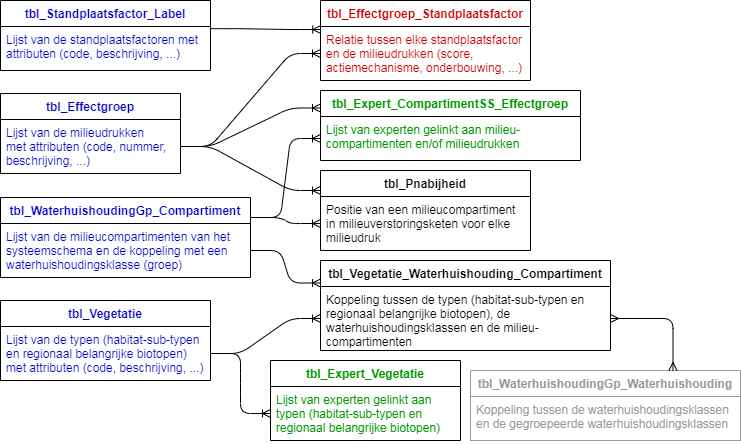

The diagram above was exported from draw.io. Its source (the exported page's mxGraphModel, read from the mxfile embedded in the PNG):
<mxGraphModel dx="854" dy="455" grid="1" gridSize="10" guides="1" tooltips="1" connect="1" arrows="1" fold="1" page="1" pageScale="1" pageWidth="827" pageHeight="1169" math="0" shadow="0">
  <root>
    <mxCell id="0" />
    <mxCell id="1" parent="0" />
    <mxCell id="PeCgLWl3ngPi2EAbLk3v-14" value="tbl_Effectgroep" style="swimlane;fontStyle=1;childLayout=stackLayout;horizontal=1;startSize=26;horizontalStack=0;resizeParent=1;resizeParentMax=0;resizeLast=0;collapsible=1;marginBottom=0;align=center;fontSize=12;fontColor=#0000CC;" parent="1" vertex="1">
      <mxGeometry x="30" y="113" width="180" height="80" as="geometry" />
    </mxCell>
    <mxCell id="PeCgLWl3ngPi2EAbLk3v-15" value="Lijst van de milieudrukken&#10;met attributen (code, nummer, &#10;beschrijving, ...) &#10;" style="text;strokeColor=none;fillColor=none;spacingLeft=4;spacingRight=4;overflow=hidden;rotatable=0;points=[[0,0.5],[1,0.5]];portConstraint=eastwest;fontSize=12;fontColor=#0000CC;" parent="PeCgLWl3ngPi2EAbLk3v-14" vertex="1">
      <mxGeometry y="26" width="180" height="54" as="geometry" />
    </mxCell>
    <mxCell id="PeCgLWl3ngPi2EAbLk3v-18" value="tbl_Effectgroep_Standplaatsfactor" style="swimlane;fontStyle=1;childLayout=stackLayout;horizontal=1;startSize=26;horizontalStack=0;resizeParent=1;resizeParentMax=0;resizeLast=0;collapsible=1;marginBottom=0;align=center;fontSize=12;fontColor=#CC0000;" parent="1" vertex="1">
      <mxGeometry x="350" y="20" width="210" height="80" as="geometry" />
    </mxCell>
    <mxCell id="PeCgLWl3ngPi2EAbLk3v-19" value="Relatie tussen elke standplaatsfactor &#10;en de milieudrukken (score, &#10;actiemechanisme, onderbouwing, ...)&#10;" style="text;strokeColor=none;fillColor=none;spacingLeft=4;spacingRight=4;overflow=hidden;rotatable=0;points=[[0,0.5],[1,0.5]];portConstraint=eastwest;fontSize=12;fontColor=#CC0000;" parent="PeCgLWl3ngPi2EAbLk3v-18" vertex="1">
      <mxGeometry y="26" width="210" height="54" as="geometry" />
    </mxCell>
    <mxCell id="PeCgLWl3ngPi2EAbLk3v-20" value="tbl_Expert_CompartimentSS_Effectgroep" style="swimlane;fontStyle=1;childLayout=stackLayout;horizontal=1;startSize=26;horizontalStack=0;resizeParent=1;resizeParentMax=0;resizeLast=0;collapsible=1;marginBottom=0;align=center;fontSize=12;fontColor=#009900;" parent="1" vertex="1">
      <mxGeometry x="350" y="110" width="260" height="70" as="geometry" />
    </mxCell>
    <mxCell id="PeCgLWl3ngPi2EAbLk3v-21" value="Lijst van experten gelinkt aan milieu-&#10;compartimenten en/of milieudrukken" style="text;strokeColor=none;fillColor=none;spacingLeft=4;spacingRight=4;overflow=hidden;rotatable=0;points=[[0,0.5],[1,0.5]];portConstraint=eastwest;fontSize=12;fontColor=#009900;" parent="PeCgLWl3ngPi2EAbLk3v-20" vertex="1">
      <mxGeometry y="26" width="260" height="44" as="geometry" />
    </mxCell>
    <mxCell id="PeCgLWl3ngPi2EAbLk3v-22" value="tbl_Expert_Vegetatie" style="swimlane;fontStyle=1;childLayout=stackLayout;horizontal=1;startSize=26;horizontalStack=0;resizeParent=1;resizeParentMax=0;resizeLast=0;collapsible=1;marginBottom=0;align=center;fontSize=12;fontColor=#009900;" parent="1" vertex="1">
      <mxGeometry x="300" y="380" width="190" height="80" as="geometry" />
    </mxCell>
    <mxCell id="PeCgLWl3ngPi2EAbLk3v-23" value="Lijst van experten gelinkt aan &#10;typen (habitat-sub-typen en &#10;regionaal belangrijke biotopen)" style="text;strokeColor=none;fillColor=none;spacingLeft=4;spacingRight=4;overflow=hidden;rotatable=0;points=[[0,0.5],[1,0.5]];portConstraint=eastwest;fontSize=12;fontColor=#009900;" parent="PeCgLWl3ngPi2EAbLk3v-22" vertex="1">
      <mxGeometry y="26" width="190" height="54" as="geometry" />
    </mxCell>
    <mxCell id="PeCgLWl3ngPi2EAbLk3v-25" value="tbl_Pnabijheid" style="swimlane;fontStyle=1;childLayout=stackLayout;horizontal=1;startSize=26;horizontalStack=0;resizeParent=1;resizeParentMax=0;resizeLast=0;collapsible=1;marginBottom=0;align=center;fontSize=12;" parent="1" vertex="1">
      <mxGeometry x="350" y="190" width="210" height="80" as="geometry" />
    </mxCell>
    <mxCell id="PeCgLWl3ngPi2EAbLk3v-26" value="Positie van een milieucompartiment&#10;in milieuverstoringsketen voor elke &#10;milieudruk" style="text;strokeColor=none;fillColor=none;spacingLeft=4;spacingRight=4;overflow=hidden;rotatable=0;points=[[0,0.5],[1,0.5]];portConstraint=eastwest;fontSize=12;" parent="PeCgLWl3ngPi2EAbLk3v-25" vertex="1">
      <mxGeometry y="26" width="210" height="54" as="geometry" />
    </mxCell>
    <mxCell id="PeCgLWl3ngPi2EAbLk3v-27" value="tbl_Vegetatie" style="swimlane;fontStyle=1;childLayout=stackLayout;horizontal=1;startSize=26;horizontalStack=0;resizeParent=1;resizeParentMax=0;resizeLast=0;collapsible=1;marginBottom=0;align=center;fontSize=12;fontColor=#0000CC;" parent="1" vertex="1">
      <mxGeometry x="30" y="320" width="210" height="80" as="geometry" />
    </mxCell>
    <mxCell id="PeCgLWl3ngPi2EAbLk3v-28" value="Lijst van de typen (habitat-sub-typen &#10;en regionaal belangrijke biotopen) &#10;met attributen (code, beschrijving, ...)" style="text;strokeColor=none;fillColor=none;spacingLeft=4;spacingRight=4;overflow=hidden;rotatable=0;points=[[0,0.5],[1,0.5]];portConstraint=eastwest;fontSize=12;fontColor=#0000CC;" parent="PeCgLWl3ngPi2EAbLk3v-27" vertex="1">
      <mxGeometry y="26" width="210" height="54" as="geometry" />
    </mxCell>
    <mxCell id="PeCgLWl3ngPi2EAbLk3v-29" value="tbl_Vegetatie_Waterhuishouding_Compartiment" style="swimlane;fontStyle=1;childLayout=stackLayout;horizontal=1;startSize=26;horizontalStack=0;resizeParent=1;resizeParentMax=0;resizeLast=0;collapsible=1;marginBottom=0;align=center;fontSize=12;" parent="1" vertex="1">
      <mxGeometry x="350" y="280" width="290" height="90" as="geometry" />
    </mxCell>
    <mxCell id="PeCgLWl3ngPi2EAbLk3v-30" value="Koppeling tussen de typen (habitat-sub-typen en &#10;regionaal belangrijke biotopen), de &#10;waterhuishoudingsklassen en de milieu-&#10;compartimenten&#10; " style="text;strokeColor=none;fillColor=none;spacingLeft=4;spacingRight=4;overflow=hidden;rotatable=0;points=[[0,0.5],[1,0.5]];portConstraint=eastwest;fontSize=12;" parent="PeCgLWl3ngPi2EAbLk3v-29" vertex="1">
      <mxGeometry y="26" width="290" height="64" as="geometry" />
    </mxCell>
    <mxCell id="PeCgLWl3ngPi2EAbLk3v-31" value="tbl_WaterhuishoudingGp_Compartiment" style="swimlane;fontStyle=1;childLayout=stackLayout;horizontal=1;startSize=26;horizontalStack=0;resizeParent=1;resizeParentMax=0;resizeLast=0;collapsible=1;marginBottom=0;align=center;fontSize=12;fontColor=#0000CC;" parent="1" vertex="1">
      <mxGeometry x="30" y="217" width="250" height="80" as="geometry" />
    </mxCell>
    <mxCell id="PeCgLWl3ngPi2EAbLk3v-32" value="Lijst van de milieucompartimenten van het&#10;systeemschema en de koppeling met een&#10;waterhuishoudingsklasse (groep)" style="text;strokeColor=none;fillColor=none;spacingLeft=4;spacingRight=4;overflow=hidden;rotatable=0;points=[[0,0.5],[1,0.5]];portConstraint=eastwest;fontSize=12;fontColor=#0000CC;" parent="PeCgLWl3ngPi2EAbLk3v-31" vertex="1">
      <mxGeometry y="26" width="250" height="54" as="geometry" />
    </mxCell>
    <mxCell id="PeCgLWl3ngPi2EAbLk3v-33" value="tbl_WaterhuishoudingGp_Waterhuishouding" style="swimlane;fontStyle=1;childLayout=stackLayout;horizontal=1;startSize=26;horizontalStack=0;resizeParent=1;resizeParentMax=0;resizeLast=0;collapsible=1;marginBottom=0;align=center;fontSize=12;fontColor=#999999;strokeColor=#999999;" parent="1" vertex="1">
      <mxGeometry x="500" y="390" width="270" height="70" as="geometry" />
    </mxCell>
    <mxCell id="PeCgLWl3ngPi2EAbLk3v-34" value="Koppeling tussen de waterhuishoudingsklassen &#10;en de gegroepeerde waterhuishoudingsklassen" style="text;fillColor=none;spacingLeft=4;spacingRight=4;overflow=hidden;rotatable=0;points=[[0,0.5],[1,0.5]];portConstraint=eastwest;fontSize=12;fontColor=#999999;strokeColor=#999999;" parent="PeCgLWl3ngPi2EAbLk3v-33" vertex="1">
      <mxGeometry y="26" width="270" height="44" as="geometry" />
    </mxCell>
    <mxCell id="PeCgLWl3ngPi2EAbLk3v-39" value="" style="edgeStyle=entityRelationEdgeStyle;fontSize=12;html=1;endArrow=ERoneToMany;" parent="1" source="PeCgLWl3ngPi2EAbLk3v-28" target="PeCgLWl3ngPi2EAbLk3v-23" edge="1">
      <mxGeometry width="100" height="100" relative="1" as="geometry">
        <mxPoint x="330" y="220" as="sourcePoint" />
        <mxPoint x="430" y="120" as="targetPoint" />
      </mxGeometry>
    </mxCell>
    <mxCell id="PeCgLWl3ngPi2EAbLk3v-41" value="" style="edgeStyle=entityRelationEdgeStyle;fontSize=12;html=1;endArrow=ERoneToMany;exitX=1;exitY=0.5;exitDx=0;exitDy=0;entryX=0;entryY=0.25;entryDx=0;entryDy=0;" parent="1" source="PeCgLWl3ngPi2EAbLk3v-32" target="PeCgLWl3ngPi2EAbLk3v-29" edge="1">
      <mxGeometry width="100" height="100" relative="1" as="geometry">
        <mxPoint x="600" y="260" as="sourcePoint" />
        <mxPoint x="700" y="160" as="targetPoint" />
      </mxGeometry>
    </mxCell>
    <mxCell id="PeCgLWl3ngPi2EAbLk3v-42" value="" style="edgeStyle=entityRelationEdgeStyle;fontSize=12;html=1;endArrow=ERoneToMany;" parent="1" source="PeCgLWl3ngPi2EAbLk3v-28" target="PeCgLWl3ngPi2EAbLk3v-30" edge="1">
      <mxGeometry width="100" height="100" relative="1" as="geometry">
        <mxPoint x="610" y="270" as="sourcePoint" />
        <mxPoint x="710" y="170" as="targetPoint" />
      </mxGeometry>
    </mxCell>
    <mxCell id="PeCgLWl3ngPi2EAbLk3v-43" value="" style="edgeStyle=entityRelationEdgeStyle;fontSize=12;html=1;endArrow=ERoneToMany;entryX=0;entryY=0.5;entryDx=0;entryDy=0;exitX=1;exitY=0.5;exitDx=0;exitDy=0;" parent="1" source="PeCgLWl3ngPi2EAbLk3v-15" target="PeCgLWl3ngPi2EAbLk3v-19" edge="1">
      <mxGeometry width="100" height="100" relative="1" as="geometry">
        <mxPoint x="222" y="94" as="sourcePoint" />
        <mxPoint x="350" y="30" as="targetPoint" />
      </mxGeometry>
    </mxCell>
    <mxCell id="PeCgLWl3ngPi2EAbLk3v-40" value="" style="edgeStyle=entityRelationEdgeStyle;fontSize=12;html=1;endArrow=ERoneToMany;entryX=0;entryY=0.25;entryDx=0;entryDy=0;exitX=1;exitY=0.5;exitDx=0;exitDy=0;" parent="1" source="PeCgLWl3ngPi2EAbLk3v-15" target="PeCgLWl3ngPi2EAbLk3v-20" edge="1">
      <mxGeometry width="100" height="100" relative="1" as="geometry">
        <mxPoint x="210" y="190" as="sourcePoint" />
        <mxPoint x="370" y="90" as="targetPoint" />
      </mxGeometry>
    </mxCell>
    <mxCell id="PeCgLWl3ngPi2EAbLk3v-44" value="" style="edgeStyle=orthogonalEdgeStyle;fontSize=12;html=1;endArrow=ERmany;startArrow=ERmany;entryX=0.75;entryY=0;entryDx=0;entryDy=0;" parent="1" source="PeCgLWl3ngPi2EAbLk3v-30" target="PeCgLWl3ngPi2EAbLk3v-33" edge="1">
      <mxGeometry width="100" height="100" relative="1" as="geometry">
        <mxPoint x="710" y="170" as="sourcePoint" />
        <mxPoint x="810" y="70" as="targetPoint" />
      </mxGeometry>
    </mxCell>
    <mxCell id="PeCgLWl3ngPi2EAbLk3v-46" value="" style="edgeStyle=entityRelationEdgeStyle;fontSize=12;html=1;endArrow=ERoneToMany;exitX=1;exitY=0.25;exitDx=0;exitDy=0;" parent="1" source="PeCgLWl3ngPi2EAbLk3v-31" target="PeCgLWl3ngPi2EAbLk3v-21" edge="1">
      <mxGeometry width="100" height="100" relative="1" as="geometry">
        <mxPoint x="700" y="270" as="sourcePoint" />
        <mxPoint x="800" y="170" as="targetPoint" />
      </mxGeometry>
    </mxCell>
    <mxCell id="PeCgLWl3ngPi2EAbLk3v-48" value="" style="edgeStyle=entityRelationEdgeStyle;fontSize=12;html=1;endArrow=ERoneToMany;entryX=0.001;entryY=0.056;entryDx=0;entryDy=0;entryPerimeter=0;exitX=1.003;exitY=0.05;exitDx=0;exitDy=0;exitPerimeter=0;" parent="1" source="PeCgLWl3ngPi2EAbLk3v-50" target="PeCgLWl3ngPi2EAbLk3v-19" edge="1">
      <mxGeometry width="100" height="100" relative="1" as="geometry">
        <mxPoint x="570" y="130" as="sourcePoint" />
        <mxPoint x="670" y="30" as="targetPoint" />
      </mxGeometry>
    </mxCell>
    <mxCell id="PeCgLWl3ngPi2EAbLk3v-49" value="tbl_Standplaatsfactor_Label" style="swimlane;fontStyle=1;childLayout=stackLayout;horizontal=1;startSize=26;horizontalStack=0;resizeParent=1;resizeParentMax=0;resizeLast=0;collapsible=1;marginBottom=0;align=center;fontSize=12;fontColor=#0000CC;" parent="1" vertex="1">
      <mxGeometry x="30" y="20" width="210" height="70" as="geometry" />
    </mxCell>
    <mxCell id="PeCgLWl3ngPi2EAbLk3v-50" value="Lijst van de standplaatsfactoren met &#10;attributen (code, beschrijving, ...)" style="text;strokeColor=none;fillColor=none;spacingLeft=4;spacingRight=4;overflow=hidden;rotatable=0;points=[[0,0.5],[1,0.5]];portConstraint=eastwest;fontSize=12;fontColor=#0000CC;" parent="PeCgLWl3ngPi2EAbLk3v-49" vertex="1">
      <mxGeometry y="26" width="210" height="44" as="geometry" />
    </mxCell>
    <mxCell id="PeCgLWl3ngPi2EAbLk3v-51" value="" style="edgeStyle=entityRelationEdgeStyle;fontSize=12;html=1;endArrow=ERoneToMany;entryX=0;entryY=0.25;entryDx=0;entryDy=0;exitX=1;exitY=0.5;exitDx=0;exitDy=0;" parent="1" source="PeCgLWl3ngPi2EAbLk3v-15" target="PeCgLWl3ngPi2EAbLk3v-25" edge="1">
      <mxGeometry width="100" height="100" relative="1" as="geometry">
        <mxPoint x="210" y="190" as="sourcePoint" />
        <mxPoint x="810" y="40" as="targetPoint" />
      </mxGeometry>
    </mxCell>
    <mxCell id="PeCgLWl3ngPi2EAbLk3v-52" value="" style="edgeStyle=entityRelationEdgeStyle;fontSize=12;html=1;endArrow=ERoneToMany;exitX=1;exitY=0.25;exitDx=0;exitDy=0;" parent="1" source="PeCgLWl3ngPi2EAbLk3v-31" target="PeCgLWl3ngPi2EAbLk3v-26" edge="1">
      <mxGeometry width="100" height="100" relative="1" as="geometry">
        <mxPoint x="500" y="270" as="sourcePoint" />
        <mxPoint x="600" y="170" as="targetPoint" />
      </mxGeometry>
    </mxCell>
  </root>
</mxGraphModel>